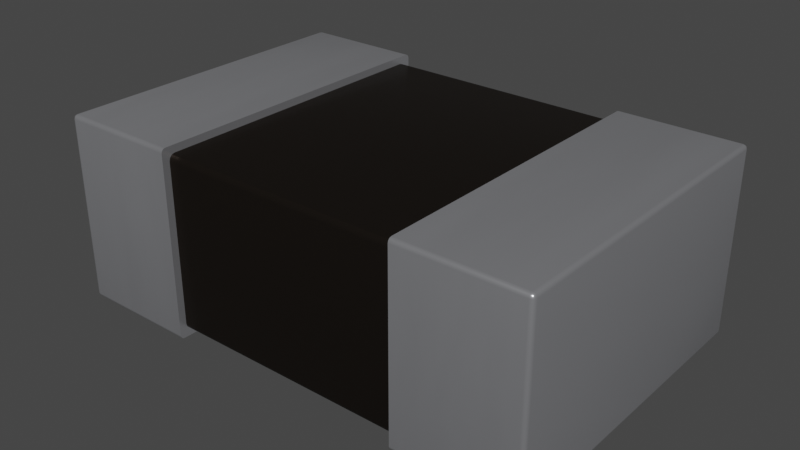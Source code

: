 # Source: L_0806_2016Metric.blend  (saved by Blender 3.2.14; exported with 4.5.12 LTS)
import bpy
from mathutils import Matrix  # noqa: F401  (used for matrix-valued properties, if any)

bpy.ops.wm.read_factory_settings(use_empty=True)
scene = bpy.context.scene
scene.name = 'Scene'

# ---- collections
col_collection = bpy.data.collections.new('Collection'); scene.collection.children.link(col_collection)

# ---- materials (node trees are filled in below, after node groups)
mat_res_ceramic = bpy.data.materials.new('res_ceramic')
mat_res_ceramic.use_transparent_shadow = False
mat_res_ceramic.preview_render_type = 'CUBE'
mat_metal_pins = bpy.data.materials.new('metal_pins')
mat_metal_pins.use_transparent_shadow = False
mat_metal_pins.preview_render_type = 'CUBE'
mat_metal_pins.use_preview_world = True

# ---- node groups
ng_auto_smooth = bpy.data.node_groups.new('Auto Smooth', 'GeometryNodeTree')
_s = ng_auto_smooth.interface.new_socket(name='Geometry', in_out='OUTPUT', socket_type='NodeSocketGeometry')
_s = ng_auto_smooth.interface.new_socket(name='Geometry', in_out='INPUT', socket_type='NodeSocketGeometry')
_s = ng_auto_smooth.interface.new_socket(name='Angle', in_out='INPUT', socket_type='NodeSocketFloat')
_s.subtype = 'ANGLE'
_s.min_value = 0.0
_s.max_value = 3.142
ng_auto_smooth.is_modifier = True
_N = ng_auto_smooth.nodes; _L = ng_auto_smooth.links
n0 = _N.new('NodeGroupOutput'); n0.name = 'Group Output'; n0.location = (480, -100)
n1 = _N.new('NodeGroupInput'); n1.name = 'Group Input'; n1.location = (-420, -300)
n2 = _N.new('NodeGroupInput'); n2.name = 'Group Input.001'; n2.location = (-60, -100)
n3 = _N.new('GeometryNodeSetShadeSmooth'); n3.name = 'Set Shade Smooth'; n3.location = (120, -100)
n3.domain = 'EDGE'
n4 = _N.new('GeometryNodeSetShadeSmooth'); n4.name = 'Set Shade Smooth.001'; n4.location = (300, -100)
n5 = _N.new('GeometryNodeInputMeshEdgeAngle'); n5.name = 'Edge Angle'; n5.location = (-420, -220)
n6 = _N.new('GeometryNodeInputEdgeSmooth'); n6.name = 'Is Edge Smooth'; n6.location = (-60, -160)
n7 = _N.new('GeometryNodeInputShadeSmooth'); n7.name = 'Is Face Smooth'; n7.location = (-240, -340)
n8 = _N.new('FunctionNodeBooleanMath'); n8.name = 'Boolean Math'; n8.location = (-60, -220)
n9 = _N.new('FunctionNodeCompare'); n9.name = 'Compare'; n9.location = (-240, -180)
n9.operation = 'LESS_EQUAL'
_L.new(n5.outputs[0], n9.inputs[0])
_L.new(n4.outputs[0], n0.inputs[0])
_L.new(n1.outputs[1], n9.inputs[1])
_L.new(n9.outputs[0], n8.inputs[0])
_L.new(n7.outputs[0], n8.inputs[1])
_L.new(n2.outputs[0], n3.inputs[0])
_L.new(n6.outputs[0], n3.inputs[1])
_L.new(n3.outputs[0], n4.inputs[0])
_L.new(n8.outputs[0], n3.inputs[2])
n0.is_active_output = True

# ---- material node trees
mat_res_ceramic.use_nodes = True; mat_res_ceramic.node_tree.nodes.clear()
_N = mat_res_ceramic.node_tree.nodes; _L = mat_res_ceramic.node_tree.links
n0 = _N.new('ShaderNodeBsdfPrincipled'); n0.name = 'Principled BSDF'; n0.location = (10, 300)
n0.distribution = 'GGX'
n0.subsurface_method = 'BURLEY'
n0.inputs[0].default_value = (0.01731, 0.01365, 0.01099, 1.0)
n0.inputs[1].default_value = 0.5
n0.inputs[2].default_value = 0.2705
n0.inputs[3].default_value = 1.0
n0.inputs[14].default_value = (0.9777, 0.9776, 0.9775, 1.0)
n0.inputs[20].default_value = 0.06636
n0.inputs[27].default_value = (0.0, 0.0, 0.0, 1.0)
n0.inputs[28].default_value = 1.0
n1 = _N.new('ShaderNodeOutputMaterial'); n1.name = 'Material Output'; n1.location = (300, 300)
_L.new(n0.outputs[0], n1.inputs[0])
n1.is_active_output = True
mat_metal_pins.use_nodes = True; mat_metal_pins.node_tree.nodes.clear()
_N = mat_metal_pins.node_tree.nodes; _L = mat_metal_pins.node_tree.links
n0 = _N.new('ShaderNodeMapping'); n0.name = 'Mapping'; n0.location = (-1447, -91)
n0.inputs[3].default_value = (4.8, 1.2, 1.1)
n1 = _N.new('ShaderNodeBsdfPrincipled'); n1.name = 'Principled BSDF'; n1.location = (-560, 254)
n1.distribution = 'GGX'
n1.subsurface_method = 'BURLEY'
n1.inputs[1].default_value = 0.7818
n1.inputs[2].default_value = 0.2886
n1.inputs[3].default_value = 1.45
n1.inputs[13].default_value = 0.0
n1.inputs[27].default_value = (0.0, 0.0, 0.0, 1.0)
n1.inputs[28].default_value = 1.0
n2 = _N.new('ShaderNodeOutputMaterial'); n2.name = 'Material Output.002'; n2.location = (-205, 253)
n2.width = 213
n3 = _N.new('ShaderNodeTexNoise'); n3.name = 'Noise Texture.002'; n3.location = (-1228, -73)
n3.inputs[2].default_value = 0.1
n3.inputs[3].default_value = 7.0
n3.inputs[4].default_value = 0.6
n3.inputs[8].default_value = 0.4
n4 = _N.new('ShaderNodeTexCoord'); n4.name = 'Texture Coordinate'; n4.location = (-1636, -116)
n5 = _N.new('ShaderNodeMix'); n5.name = 'Mix.001'; n5.location = (-921, 45)
n5.data_type = 'RGBA'
n5.inputs[6].default_value = (0.9398, 0.9547, 1.0, 1.0)
n5.inputs[7].default_value = (0.13, 0.1259, 0.1359, 1.0)
n6 = _N.new('ShaderNodeBump'); n6.name = 'Bump.001'; n6.location = (-1001, -227)
n6.inputs[0].default_value = 0.05
n6.inputs[1].default_value = 0.01
n6.inputs[2].default_value = 1.0
_L.new(n1.outputs[0], n2.inputs[0])
_L.new(n3.outputs[0], n6.inputs[3])
_L.new(n0.outputs[0], n3.inputs[0])
_L.new(n3.outputs[0], n5.inputs[0])
_L.new(n4.outputs[3], n0.inputs[0])
_L.new(n5.outputs[2], n1.inputs[0])
_L.new(n6.outputs[0], n1.inputs[5])
n2.is_active_output = True

# ---- world
world_world = bpy.data.worlds.new('World'); scene.world = world_world
world_world.use_nodes = True; world_world.node_tree.nodes.clear()
_N = world_world.node_tree.nodes; _L = world_world.node_tree.links
n0 = _N.new('ShaderNodeOutputWorld'); n0.name = 'World Output'; n0.location = (300, 300)
n1 = _N.new('ShaderNodeBackground'); n1.name = 'Background'; n1.location = (10, 300)
n1.inputs[0].default_value = (0.05088, 0.05088, 0.05088, 1.0)
_L.new(n1.outputs[0], n0.inputs[0])
n0.is_active_output = True
world_world.color = (0.05088, 0.05088, 0.05088)
world_world.use_sun_shadow = False
world_world.sun_shadow_jitter_overblur = 0.0

# ---- meshes
me_shape_7_indexedfaceset = bpy.data.meshes.new('SHAPE_7_IndexedFaceSet')
me_shape_7_indexedfaceset.from_pydata([(0.1969, 0.2579, 0.2808), (0.1969, 0.2513, 0.2874), (0.1969, 0.257, 0.2841), (0.1969, 0.2546, 0.2865), (0.1969, 0.2513, -0.01181), (0.1969, 0.2579, -0.005226), (0.1969, 0.2532, -0.007155), (0.1969, 0.2546, -0.01093), (0.1969, 0.257, -0.008519), (0.3937, -0.2513, -0.005226), (0.3871, -0.2513, -0.01181), (0.3871, -0.2579, -0.005226), (0.3928, -0.2513, -0.008514), (0.3928, -0.2546, -0.005226), (0.392, -0.2544, -0.008375), (0.3871, -0.2546, -0.01093), (0.3904, -0.2513, -0.01093), (0.3903, -0.2544, -0.01008), (0.3904, -0.257, -0.005226), (0.3871, -0.257, -0.008514), (0.3903, -0.2561, -0.008375), (0.3937, 0.2513, 0.2808), (0.3871, 0.2513, 0.2874), (0.3871, 0.2579, 0.2808), (0.3928, 0.2513, 0.2841), (0.3928, 0.2546, 0.2808), (0.392, 0.2544, 0.284), (0.3871, 0.2546, 0.2865), (0.3904, 0.2513, 0.2865), (0.3903, 0.2544, 0.2857), (0.3904, 0.257, 0.2808), (0.3871, 0.257, 0.2841), (0.3903, 0.2561, 0.284), (0.1969, -0.2513, 0.2874), (0.1969, -0.2579, 0.2808), (0.1969, -0.2532, 0.2827), (0.1969, -0.2546, 0.2865), (0.1969, -0.257, 0.2841), (0.1969, -0.2579, -0.005226), (0.1969, -0.2513, -0.01181), (0.1969, -0.257, -0.008519), (0.1969, -0.2546, -0.01093), (0.3871, -0.2579, 0.2808), (0.3871, -0.2513, 0.2874), (0.3937, -0.2513, 0.2808), (0.3871, -0.257, 0.2841), (0.3904, -0.257, 0.2808), (0.3903, -0.2561, 0.284), (0.3904, -0.2513, 0.2865), (0.3871, -0.2546, 0.2865), (0.3903, -0.2544, 0.2857), (0.3928, -0.2546, 0.2808), (0.3928, -0.2513, 0.2841), (0.392, -0.2544, 0.284), (0.3871, 0.2579, -0.005226), (0.3871, 0.2513, -0.01181), (0.3937, 0.2513, -0.005226), (0.3871, 0.257, -0.008514), (0.3904, 0.257, -0.005226), (0.3903, 0.2561, -0.008375), (0.3904, 0.2513, -0.01093), (0.3871, 0.2546, -0.01093), (0.3903, 0.2544, -0.01008), (0.3928, 0.2546, -0.005226), (0.3928, 0.2513, -0.008514), (0.392, 0.2544, -0.008375), (-0.3937, 0.2513, -0.005226), (-0.3871, 0.2513, -0.01181), (-0.3871, 0.2579, -0.005226), (-0.3928, 0.2513, -0.008514), (-0.3928, 0.2546, -0.005226), (-0.392, 0.2544, -0.008375), (-0.3871, 0.2546, -0.01093), (-0.3904, 0.2513, -0.01093), (-0.3903, 0.2544, -0.01008), (-0.3904, 0.257, -0.005226), (-0.3871, 0.257, -0.008514), (-0.3903, 0.2561, -0.008375), (-0.3937, -0.2513, -0.005226), (-0.3871, -0.2579, -0.005226), (-0.3871, -0.2513, -0.01181), (-0.3928, -0.2546, -0.005226), (-0.3928, -0.2513, -0.008514), (-0.392, -0.2544, -0.008375), (-0.3871, -0.257, -0.008514), (-0.3904, -0.257, -0.005226), (-0.3903, -0.2561, -0.008375), (-0.3904, -0.2513, -0.01093), (-0.3871, -0.2546, -0.01093), (-0.3903, -0.2544, -0.01008), (-0.1969, -0.2513, -0.01181), (-0.1969, -0.2579, -0.005226), (-0.1969, -0.2546, -0.01093), (-0.1969, -0.257, -0.008519), (-0.1969, 0.2579, -0.005226), (-0.1969, 0.2513, -0.01181), (-0.1969, 0.2532, -0.007155), (-0.1969, 0.257, -0.008519), (-0.1969, 0.2546, -0.01093), (-0.3871, 0.2579, 0.2808), (-0.3871, 0.2513, 0.2874), (-0.3937, 0.2513, 0.2808), (-0.3871, 0.257, 0.2841), (-0.3904, 0.257, 0.2808), (-0.3903, 0.2561, 0.284), (-0.3904, 0.2513, 0.2865), (-0.3871, 0.2546, 0.2865), (-0.3903, 0.2544, 0.2857), (-0.3928, 0.2546, 0.2808), (-0.3928, 0.2513, 0.2841), (-0.392, 0.2544, 0.284), (-0.1969, 0.2513, 0.2874), (-0.1969, 0.2579, 0.2808), (-0.1969, 0.2546, 0.2865), (-0.1969, 0.257, 0.2841), (-0.1969, -0.2579, 0.2808), (-0.1969, -0.2513, 0.2874), (-0.1969, -0.2513, 0.2872), (-0.1969, -0.257, 0.2841), (-0.1969, -0.2546, 0.2865), (-0.3871, -0.2579, 0.2808), (-0.3937, -0.2513, 0.2808), (-0.3871, -0.2513, 0.2874), (-0.3904, -0.257, 0.2808), (-0.3871, -0.257, 0.2841), (-0.3903, -0.2561, 0.284), (-0.3928, -0.2513, 0.2841), (-0.3928, -0.2546, 0.2808), (-0.392, -0.2544, 0.284), (-0.3871, -0.2546, 0.2865), (-0.3904, -0.2513, 0.2865), (-0.3903, -0.2544, 0.2857), (0.1969, -0.2361, 1.032e-08), (0.1969, -0.2461, 0.00993), (0.1969, -0.2411, 0.00133), (0.1969, -0.2447, 0.004965), (0.1969, 0.2461, 0.00993), (0.1969, 0.2361, -1.032e-08), (0.1969, 0.2531, -0.007022), (0.1969, 0.2447, 0.004965), (0.1969, 0.2411, 0.00133), (-0.1969, 0.2361, -1.032e-08), (-0.1969, 0.2461, 0.00993), (-0.1969, 0.2531, -0.007022), (-0.1969, 0.2411, 0.00133), (-0.1969, 0.2447, 0.004965), (0.1969, 0.2361, 0.2756), (0.1969, 0.2461, 0.2657), (0.1969, 0.2411, 0.2743), (0.1969, 0.2447, 0.2706), (-0.1969, -0.2361, 0.2756), (-0.1969, -0.2461, 0.2657), (-0.1969, -0.2411, 0.2743), (-0.1969, -0.2447, 0.2706), (0.1969, -0.2461, 0.2657), (0.1969, -0.2361, 0.2756), (0.1969, -0.2531, 0.2826), (0.1969, -0.2447, 0.2706), (0.1969, -0.2411, 0.2743), (-0.1969, -0.2461, 0.00993), (-0.1969, -0.2361, 1.032e-08), (-0.1969, -0.2447, 0.004965), (-0.1969, -0.2411, 0.00133), (-0.1969, 0.2461, 0.2657), (-0.1969, 0.2361, 0.2756), (-0.1969, 0.2361, 0.2758), (-0.1969, 0.2447, 0.2706), (-0.1969, 0.2411, 0.2743)], [], [(43, 33, 1, 22), (151, 154, 133, 159), (90, 92, 93, 91, 115, 117, 165, 164, 150, 152, 153, 151, 159, 161, 162, 160, 141, 143, 96, 95), (44, 21, 56, 9), (122, 100, 111, 116), (111, 113, 114, 112, 94, 96, 143, 142, 163, 165, 117, 116), (23, 0, 5, 54), (39, 10, 55, 4), (35, 34, 38, 40, 41, 39, 4, 6, 138, 137, 132, 134, 135, 133, 154, 156), (156, 155, 146, 148, 149, 147, 136, 138, 6, 5, 0, 2, 3, 1, 33, 35), (34, 42, 11, 38), (112, 99, 68, 94), (101, 121, 78, 66), (120, 115, 91, 79), (164, 146, 155, 150), (80, 90, 95, 67), (4, 7, 6), (7, 8, 6), (8, 5, 6), (9, 12, 14, 13), (12, 16, 17, 14), (10, 15, 17, 16), (15, 19, 20, 17), (11, 18, 20, 19), (18, 13, 14, 20), (14, 17, 20), (21, 24, 26, 25), (24, 28, 29, 26), (22, 27, 29, 28), (27, 31, 32, 29), (23, 30, 32, 31), (30, 25, 26, 32), (26, 29, 32), (33, 36, 35), (36, 37, 35), (37, 34, 35), (42, 45, 47, 46), (45, 49, 50, 47), (43, 48, 50, 49), (48, 52, 53, 50), (44, 51, 53, 52), (51, 46, 47, 53), (47, 50, 53), (54, 57, 59, 58), (57, 61, 62, 59), (55, 60, 62, 61), (60, 64, 65, 62), (56, 63, 65, 64), (63, 58, 59, 65), (59, 62, 65), (66, 69, 71, 70), (69, 73, 74, 71), (67, 72, 74, 73), (72, 76, 77, 74), (68, 75, 77, 76), (75, 70, 71, 77), (71, 74, 77), (78, 81, 83, 82), (81, 85, 86, 83), (79, 84, 86, 85), (84, 88, 89, 86), (80, 87, 89, 88), (87, 82, 83, 89), (83, 86, 89), (94, 97, 96), (97, 98, 96), (98, 95, 96), (99, 102, 104, 103), (102, 106, 107, 104), (100, 105, 107, 106), (105, 109, 110, 107), (101, 108, 110, 109), (108, 103, 104, 110), (104, 107, 110), (115, 118, 117), (118, 119, 117), (119, 116, 117), (120, 123, 125, 124), (123, 127, 128, 125), (121, 126, 128, 127), (126, 130, 131, 128), (122, 129, 131, 130), (129, 124, 125, 131), (125, 128, 131), (33, 43, 49, 36), (36, 49, 45, 37), (37, 45, 42, 34), (66, 78, 82, 69), (69, 82, 87, 73), (73, 87, 80, 67), (79, 91, 93, 84), (84, 93, 92, 88), (88, 92, 90, 80), (115, 120, 124, 118), (118, 124, 129, 119), (119, 129, 122, 116), (4, 55, 61, 7), (7, 61, 57, 8), (8, 57, 54, 5), (55, 10, 16, 60), (60, 16, 12, 64), (64, 12, 9, 56), (38, 11, 19, 40), (40, 19, 15, 41), (41, 15, 10, 39), (21, 44, 52, 24), (24, 52, 48, 28), (28, 48, 43, 22), (22, 1, 3, 27), (27, 3, 2, 31), (31, 2, 0, 23), (23, 54, 58, 30), (30, 58, 63, 25), (25, 63, 56, 21), (11, 42, 46, 18), (18, 46, 51, 13), (13, 51, 44, 9), (67, 95, 98, 72), (72, 98, 97, 76), (76, 97, 94, 68), (111, 100, 106, 113), (113, 106, 102, 114), (114, 102, 99, 112), (100, 122, 130, 105), (105, 130, 126, 109), (109, 126, 121, 101), (68, 99, 103, 75), (75, 103, 108, 70), (70, 108, 101, 66), (120, 79, 85, 123), (123, 85, 81, 127), (127, 81, 78, 121), (142, 136, 147, 163), (136, 139, 138), (139, 140, 138), (140, 137, 138), (141, 144, 143), (144, 145, 143), (145, 142, 143), (154, 157, 156), (157, 158, 156), (158, 155, 156), (163, 166, 165), (166, 167, 165), (167, 164, 165), (150, 155, 158, 152), (152, 158, 157, 153), (153, 157, 154, 151), (163, 147, 149, 166), (166, 149, 148, 167), (167, 148, 146, 164), (141, 137, 140, 144), (144, 140, 139, 145), (145, 139, 136, 142), (159, 133, 135, 161), (161, 135, 134, 162), (162, 134, 132, 160), (141, 160, 132, 137)])
me_shape_7_indexedfaceset.polygons.foreach_set('use_smooth', [True] * 158)
me_shape_7_indexedfaceset.polygons.foreach_set('material_index', [1, 0, 1, 1, 1, 1, 1, 1, 1, 1, 1, 1, 1, 1, 0, 1, 1, 1, 1, 1, 1, 1, 1, 1, 1, 1, 1, 1, 1, 1, 1, 1, 1, 1, 1, 1, 1, 1, 1, 1, 1, 1, 1, 1, 1, 1, 1, 1, 1, 1, 1, 1, 1, 1, 1, 1, 1, 1, 1, 1, 1, 1, 1, 1, 1, 1, 1, 1, 1, 1, 1, 1, 1, 1, 1, 1, 1, 1, 1, 1, 1, 1, 1, 1, 1, 1, 1, 1, 1, 1, 1, 1, 1, 1, 1, 1, 1, 1, 1, 1, 1, 1, 1, 1, 1, 1, 1, 1, 1, 1, 1, 1, 1, 1, 1, 1, 1, 1, 1, 1, 1, 1, 1, 1, 1, 1, 1, 1, 1, 1, 1, 1, 0, 1, 1, 1, 1, 1, 1, 1, 1, 1, 1, 1, 1, 0, 0, 0, 0, 0, 0, 0, 0, 0, 0, 0, 0, 0])
_uv = me_shape_7_indexedfaceset.uv_layers.new(name='UVMap')
_uv.uv.foreach_set('vector', [0.01277, 0.03345, 0.01277, 1.0, 0.9872, 1.0, 0.9872, 0.03345, 1.0, 0.964, 0.0, 0.964, 0.0, 0.03603, 1.0, 0.03603, 0.01277, 0.0, 0.006384, 0.0009828, 0.007906, 0.003668, 0.0, 0.02201, 0.0, 0.978, 0.01276, 0.9995, 0.9579, 0.9613, 0.9578, 0.9605, 0.04215, 0.9605, 0.03253, 0.9561, 0.02548, 0.9439, 0.0229, 0.9273, 0.0229, 0.07266, 0.02544, 0.05613, 0.03249, 0.04398, 0.04215, 0.03947, 0.9578, 0.03947, 0.9907, 0.01601, 0.991, 0.01556, 0.9872, 0.0, 0.01277, 0.978, 0.9872, 0.978, 0.9872, 0.02201, 0.01277, 0.02201, 0.01277, 0.9665, 0.9872, 0.9665, 0.9872, 0.0, 0.01277, 0.0, 0.9872, 1.0, 0.9936, 0.3324, 0.9921, 0.3297, 1.0, 0.978, 1.0, 0.02201, 0.991, 0.01556, 0.9907, 0.01601, 0.9771, 0.07266, 0.9771, 0.9273, 0.9579, 0.9613, 0.01276, 0.9995, 0.01277, 1.0, 0.978, 0.03345, 0.978, 1.0, 0.02201, 1.0, 0.02201, 0.03345, 0.01277, 1.0, 0.01277, 0.03345, 0.9872, 0.03345, 0.9872, 1.0, 0.009028, 0.9844, 0.0, 0.978, 0.0, 0.02201, 0.007906, 0.6703, 0.006384, 0.6676, 0.01277, 0.0, 0.9872, 0.0, 0.991, 0.01556, 0.9907, 0.01601, 0.9578, 0.03947, 0.04215, 0.03947, 0.03249, 0.03525, 0.02544, 0.0474, 0.0229, 0.07266, 0.0229, 0.9273, 0.009286, 0.984, 0.009286, 0.984, 0.04215, 0.9605, 0.9578, 0.9605, 0.9675, 0.956, 0.9746, 0.9439, 0.9771, 0.9273, 0.9771, 0.07266, 0.9907, 0.01601, 0.991, 0.01556, 1.0, 0.02201, 1.0, 0.978, 0.9921, 0.9963, 0.9936, 0.999, 0.9872, 1.0, 0.01277, 1.0, 0.009028, 0.9844, 0.978, 1.0, 0.978, 0.03345, 0.02201, 0.03345, 0.02201, 1.0, 0.978, 0.0, 0.978, 0.9665, 0.02201, 0.9665, 0.02201, 0.0, 0.9872, 0.978, 0.01277, 0.978, 0.01277, 0.02201, 0.9872, 0.02201, 0.978, 0.9665, 0.978, 0.0, 0.02201, 0.0, 0.02201, 0.9665, 0.9798, 1.0, 0.9798, 0.0, 0.02018, 0.0, 0.02018, 1.0, 0.01277, 0.9665, 0.01277, 0.0, 0.9872, 0.0, 0.9872, 0.9665, 0.0, 1.0, 0.002948, 1.0, 0.01556, 1.0, 0.002948, 1.0, 0.011, 1.0, 0.01556, 1.0, 0.011, 1.0, 0.02201, 1.0, 0.01556, 1.0, 0.01277, 0.02201, 0.01277, 0.01102, 0.006662, 0.01148, 0.006392, 0.02201, 0.01277, 0.01102, 0.01277, 0.0, 0.006662, 0.0, 0.006662, 0.01148, 0.01277, 0.03345, 0.006392, 0.03345, 0.006662, 0.01745, 0.01277, 0.01675, 0.006392, 0.03345, 0.0, 0.03345, 0.0, 0.01745, 0.006662, 0.01745, 0.02201, 0.03345, 0.02201, 0.01675, 0.01148, 0.01745, 0.01102, 0.03345, 0.001706, 0.02201, 0.0, 0.02201, 0.0, 0.01148, 0.003363, 0.01148, 0.006662, 0.01148, 0.006662, 0.0, 0.0, 0.01148, 0.9872, 0.978, 0.9872, 0.989, 0.9933, 0.9885, 0.9936, 0.978, 0.9872, 0.004469, 0.9872, 0.0, 0.9933, 0.0, 0.9933, 0.00881, 0.9872, 0.03345, 0.9936, 0.03345, 0.9933, 0.01745, 0.9872, 0.01675, 0.9936, 0.03345, 1.0, 0.03345, 1.0, 0.01745, 0.9933, 0.01745, 0.978, 0.03345, 0.978, 0.01675, 0.9885, 0.01745, 0.989, 0.03345, 0.978, 0.01675, 0.978, 0.0, 0.9885, 0.0, 0.9885, 0.01745, 0.9933, 0.00881, 0.9933, 0.0, 1.0, 0.01745, 0.01277, 1.0, 0.006384, 1.0, 0.009028, 1.0, 0.006384, 1.0, 0.001711, 1.0, 0.009028, 1.0, 0.001711, 1.0, 0.0, 1.0, 0.009028, 1.0, 0.978, 0.03345, 0.989, 0.03345, 0.9885, 0.01745, 0.978, 0.01675, 0.001706, 0.03345, 0.0, 0.03345, 0.0, 0.01745, 0.003363, 0.01745, 0.01277, 0.03345, 0.01277, 0.01675, 0.006662, 0.01745, 0.006392, 0.03345, 0.01277, 0.01675, 0.01277, 0.0, 0.006662, 0.0, 0.006662, 0.01745, 0.01277, 0.978, 0.006392, 0.978, 0.006662, 0.9885, 0.01277, 0.989, 0.006392, 0.978, 0.0, 0.978, 0.0, 0.9885, 0.006662, 0.9885, 0.003363, 0.01745, 0.006662, 0.0, 0.006662, 0.0, 0.02201, 0.03345, 0.01102, 0.03345, 0.01148, 0.01745, 0.02201, 0.01675, 0.01102, 0.03345, 0.0, 0.03345, 0.0, 0.01745, 0.01148, 0.01745, 0.9872, 0.03345, 0.9872, 0.01675, 0.9933, 0.01745, 0.9936, 0.03345, 0.9872, 0.01675, 0.9872, 0.0, 0.9933, 0.0, 0.9933, 0.01745, 0.9872, 0.02201, 0.9936, 0.02201, 0.9933, 0.01148, 0.9872, 0.01102, 0.02201, 0.004469, 0.02201, 0.0, 0.01148, 0.0, 0.01148, 0.00881, 0.01148, 0.01745, 0.0, 0.01745, 0.01148, 0.0, 0.9872, 0.02201, 0.9872, 0.01102, 0.9933, 0.01148, 0.9936, 0.02201, 0.9872, 0.9955, 0.9872, 1.0, 0.9933, 1.0, 0.9933, 0.9912, 0.9872, 0.9665, 0.9936, 0.9665, 0.9933, 0.9825, 0.9872, 0.9833, 0.9936, 0.9665, 1.0, 0.9665, 1.0, 0.9825, 0.9933, 0.9825, 0.02201, 0.9665, 0.02201, 0.9833, 0.01148, 0.9825, 0.01102, 0.9665, 0.9983, 0.02201, 1.0, 0.02201, 1.0, 0.01148, 0.9966, 0.01148, 0.9933, 0.9912, 1.0, 0.9825, 1.0, 0.9825, 0.01277, 0.02201, 0.006392, 0.02201, 0.006662, 0.01148, 0.01277, 0.01102, 0.02201, 0.9955, 0.02201, 1.0, 0.01148, 1.0, 0.01148, 0.9912, 0.02201, 0.9665, 0.01102, 0.9665, 0.01148, 0.9825, 0.02201, 0.9833, 0.01102, 0.9665, 0.0, 0.9665, 0.0, 0.9825, 0.01148, 0.9825, 0.01277, 0.9665, 0.01277, 0.9833, 0.006662, 0.9825, 0.006392, 0.9665, 0.01277, 0.9833, 0.01277, 1.0, 0.006662, 1.0, 0.006662, 0.9825, 0.01148, 0.9912, 0.0, 0.9825, 0.0, 0.9825, 1.0, 0.0, 0.9983, 0.0, 0.991, 0.0, 0.9983, 0.0, 0.9936, 0.0, 0.991, 0.0, 0.9936, 0.0, 0.9872, 0.0, 0.991, 0.0, 0.978, 0.9665, 0.989, 0.9665, 0.9885, 0.9825, 0.978, 0.9833, 0.989, 0.9665, 1.0, 0.9665, 1.0, 0.9825, 0.9885, 0.9825, 0.9872, 0.9665, 0.9872, 0.9833, 0.9933, 0.9825, 0.9936, 0.9665, 0.9872, 0.9833, 0.9872, 1.0, 0.9933, 1.0, 0.9933, 0.9825, 0.9872, 0.978, 0.9936, 0.978, 0.9933, 0.9885, 0.9872, 0.989, 0.9936, 0.978, 1.0, 0.978, 1.0, 0.9885, 0.9933, 0.9885, 0.9885, 0.9825, 1.0, 0.9825, 0.9885, 1.0, 0.0, 0.978, 0.001859, 0.9999, 0.01276, 0.9995, 0.001859, 0.9999, 0.00642, 0.9997, 0.01276, 0.9995, 0.00642, 0.9997, 0.01277, 1.0, 0.01276, 0.9995, 0.978, 0.9665, 0.978, 0.9833, 0.9885, 0.9825, 0.989, 0.9665, 0.978, 0.9833, 0.978, 1.0, 0.9885, 1.0, 0.9885, 0.9825, 0.01277, 0.978, 0.01277, 0.989, 0.006662, 0.9885, 0.006392, 0.978, 0.01277, 0.989, 0.01277, 1.0, 0.006662, 1.0, 0.006662, 0.9885, 0.01277, 0.9665, 0.006392, 0.9665, 0.006662, 0.9825, 0.01277, 0.9833, 0.9971, 0.9665, 1.0, 0.9665, 1.0, 0.9825, 0.9942, 0.9825, 0.9885, 0.9825, 0.9885, 1.0, 1.0, 0.9825, 0.01277, 1.0, 0.01277, 0.03345, 0.006392, 0.03345, 0.006384, 1.0, 0.006384, 1.0, 0.006392, 0.03345, 0.0, 0.03345, 0.0, 1.0, 0.989, 1.0, 0.989, 0.03345, 0.978, 0.03345, 0.978, 1.0, 0.9872, 0.02201, 0.01277, 0.02201, 0.01277, 0.01102, 0.9872, 0.01102, 0.9872, 1.0, 0.01277, 1.0, 0.01277, 0.9833, 0.9872, 0.9833, 0.9872, 0.9833, 0.01277, 0.9833, 0.01277, 0.9665, 0.9872, 0.9665, 0.02201, 0.9665, 0.02201, 0.0, 0.007906, 0.003668, 0.01102, 0.9665, 0.01102, 0.9665, 0.007906, 0.003668, 0.006384, 0.0009828, 0.006392, 0.9665, 0.006392, 0.9665, 0.006384, 0.0009828, 0.01277, 0.0, 0.01277, 0.9665, 0.978, 0.0, 0.978, 0.9665, 0.989, 0.9665, 0.989, 0.0, 0.989, 0.0, 0.989, 0.9665, 1.0, 0.9665, 1.0, 0.0, 0.006384, 0.0, 0.006392, 0.9665, 0.01277, 0.9665, 0.01277, 0.0, 0.9872, 1.0, 0.9872, 0.03345, 0.9936, 0.03345, 0.9936, 1.0, 0.0, 1.0, 0.0, 0.03345, 0.01102, 0.03345, 0.011, 1.0, 0.011, 1.0, 0.01102, 0.03345, 0.02201, 0.03345, 0.02201, 1.0, 0.9872, 0.03345, 0.01277, 0.03345, 0.01277, 0.01675, 0.9872, 0.01675, 0.9872, 0.01675, 0.01277, 0.01675, 0.01277, 0.01102, 0.9872, 0.01102, 0.9872, 0.01102, 0.01277, 0.01102, 0.01277, 0.02201, 0.9872, 0.02201, 0.02201, 1.0, 0.02201, 0.03345, 0.01102, 0.03345, 0.007906, 0.6703, 0.007906, 0.6703, 0.01102, 0.03345, 0.006392, 0.03345, 0.006384, 0.6676, 0.006384, 0.6676, 0.006392, 0.03345, 0.01277, 0.03345, 0.01277, 1.0, 0.9872, 0.978, 0.01277, 0.978, 0.01277, 0.989, 0.9872, 0.989, 0.9872, 0.0, 0.01277, 0.0, 0.01277, 0.01675, 0.9872, 0.01675, 0.9872, 0.01675, 0.01277, 0.01675, 0.01277, 0.03345, 0.9872, 0.03345, 0.9872, 0.03345, 0.9872, 1.0, 0.9936, 0.999, 0.9936, 0.03345, 0.9936, 0.03345, 0.9936, 0.999, 0.9921, 0.9963, 0.989, 0.03345, 0.989, 0.03345, 0.9921, 0.9963, 0.978, 1.0, 0.978, 0.03345, 0.978, 0.03345, 0.02201, 0.03345, 0.02201, 0.01675, 0.978, 0.01675, 0.978, 0.01675, 0.02201, 0.01675, 0.02201, 0.0, 0.978, 0.0, 0.9936, 0.978, 0.9936, 0.02201, 0.9872, 0.02201, 0.9872, 0.978, 0.02201, 0.03345, 0.978, 0.03345, 0.978, 0.01675, 0.02201, 0.01675, 0.0, 0.02201, 0.0, 0.978, 0.006392, 0.978, 0.006392, 0.02201, 0.006392, 0.02201, 0.006392, 0.978, 0.01277, 0.978, 0.01277, 0.02201, 0.9872, 0.9665, 0.9872, 0.0, 0.9936, 0.0, 0.9936, 0.9665, 0.9936, 0.9665, 0.9936, 0.0, 1.0, 0.0, 1.0, 0.9665, 0.01102, 0.9665, 0.011, 0.0, 0.02201, 0.0, 0.02201, 0.9665, 0.9872, 0.0, 0.9872, 0.9665, 0.9936, 0.9665, 0.9936, 0.3324, 0.9936, 0.3324, 0.9936, 0.9665, 0.989, 0.9665, 0.9921, 0.3297, 0.9921, 0.3297, 0.989, 0.9665, 0.978, 0.9665, 0.978, 0.0, 0.9872, 0.9665, 0.01277, 0.9665, 0.01277, 0.9833, 0.9872, 0.9833, 0.9872, 0.9833, 0.01277, 0.9833, 0.01277, 0.989, 0.9872, 0.989, 0.9872, 0.989, 0.01277, 0.989, 0.01277, 0.978, 0.9872, 0.978, 0.02201, 0.9665, 0.978, 0.9665, 0.978, 0.9833, 0.02201, 0.9833, 1.0, 0.02201, 1.0, 0.978, 0.9936, 0.978, 0.9936, 0.02201, 0.9936, 0.02201, 0.9936, 0.978, 0.9872, 0.978, 0.9872, 0.02201, 0.978, 0.9665, 0.02201, 0.9665, 0.02201, 0.9833, 0.978, 0.9833, 0.978, 0.9833, 0.02201, 0.9833, 0.02201, 1.0, 0.978, 1.0, 0.006392, 0.978, 0.006392, 0.02201, 0.01277, 0.02201, 0.01277, 0.978, 1.0, 0.03603, 0.0, 0.03603, 0.0, 0.964, 1.0, 0.964, 0.0, 0.03603, 0.0, 0.01802, 0.0, 0.0, 0.0, 0.01802, 0.0, 0.004828, 0.0, 0.0, 0.0, 0.004828, 0.0, 0.0, 0.0, 0.0, 1.0, 0.0, 1.0, 0.004827, 1.0, 0.0, 1.0, 0.004827, 1.0, 0.01802, 1.0, 0.0, 1.0, 0.01802, 1.0, 0.03603, 1.0, 0.0, 0.0, 0.964, 0.0, 0.982, 0.0, 1.0, 0.0, 0.982, 0.0, 0.9952, 0.0, 1.0, 0.0, 0.9952, 0.0, 1.0, 0.0, 1.0, 0.9771, 0.9274, 0.9745, 0.9605, 0.9579, 0.9613, 0.9745, 0.9605, 0.9675, 0.9605, 0.9579, 0.9613, 0.9675, 0.9605, 0.9578, 0.9605, 0.9579, 0.9613, 0.02018, 1.0, 0.02018, 0.0, 0.01009, 0.0, 0.01009, 1.0, 1.0, 1.0, 0.0, 1.0, 0.0, 0.982, 1.0, 0.982, 1.0, 0.982, 0.0, 0.982, 0.0, 0.964, 1.0, 0.964, 1.0, 0.964, 0.0, 0.964, 0.0, 0.982, 1.0, 0.982, 1.0, 0.982, 0.0, 0.982, 0.0, 1.0, 1.0, 1.0, 0.9899, 1.0, 0.9899, 0.0, 0.9798, 0.0, 0.9798, 1.0, 0.9798, 1.0, 0.9798, 0.0, 0.9899, 0.0, 0.9899, 1.0, 1.0, 0.0, 0.0, 0.0, 0.0, 0.01802, 1.0, 0.01802, 1.0, 0.01802, 0.0, 0.01802, 0.0, 0.03603, 1.0, 0.03603, 1.0, 0.03603, 0.0, 0.03603, 0.0, 0.01802, 1.0, 0.01802, 0.0, 1.0, 0.0, 0.0, 0.01009, 0.0, 0.01009, 1.0, 0.01009, 1.0, 0.01009, 0.0, 0.02018, 0.0, 0.02018, 1.0, 0.9798, 1.0, 0.02018, 1.0, 0.02018, 0.0, 0.9798, 0.0])
me_shape_7_indexedfaceset.materials.append(mat_res_ceramic)
me_shape_7_indexedfaceset.materials.append(mat_metal_pins)
me_shape_7_indexedfaceset.use_remesh_fix_poles = True
me_shape_7_indexedfaceset.use_remesh_preserve_attributes = False
me_shape_7_indexedfaceset.update()
me_material_preview_mesh = bpy.data.meshes.new('Material_Preview_Mesh')
me_material_preview_mesh.from_pydata([], [], [])
me_material_preview_mesh.update()

# ---- objects
ob_0805_res = bpy.data.objects.new('0805_res', me_shape_7_indexedfaceset)
ob_material_preview_dummy = bpy.data.objects.new('Material_Preview_Dummy', me_material_preview_mesh)

# ---- transforms, parenting, visibility, modifiers, constraints
ob_0805_res.location = (0.0, 0.0, 0.0)
ob_0805_res.scale = (2.544, 2.544, 2.544)
ob_0805_res.lineart.crease_threshold = 0.0
_m = ob_0805_res.modifiers.new('Auto Smooth', 'NODES')
_m.node_group = ng_auto_smooth
_gi = [s.identifier for s in ng_auto_smooth.interface.items_tree if s.item_type == 'SOCKET' and s.in_out == 'INPUT']
_m[_gi[1]] = 0.5236  # Angle
ob_material_preview_dummy.location = (0.0, 0.0, 0.0)
ob_material_preview_dummy.hide_select = True
ob_material_preview_dummy.hide_render = True

# ---- collection membership
col_collection.objects.link(ob_0805_res)
col_collection.objects.link(ob_material_preview_dummy)

# ---- scene / render settings (as saved in the file)
scene.frame_start = 1; scene.frame_end = 250; scene.frame_set(1)
scene.render.engine = 'BLENDER_EEVEE_NEXT'
scene.cycles.use_denoising = False
scene.cycles.samples = 128
scene.cycles.sampling_pattern = 'TABULATED_SOBOL'
scene.cycles.use_adaptive_sampling = False
scene.cycles.use_light_tree = False
scene.view_settings.view_transform = 'Filmic'
bpy.context.view_layer.update()

# ---- added for rendering (the .blend has no active camera and no usable light): camera, sun
cam_auto = bpy.data.cameras.new('AutoCamera')
cam_auto.lens = 50.0
cam_auto.sensor_width = 36.0
cam_auto.clip_end = 1000.0
ob_auto_camera = bpy.data.objects.new('AutoCamera', cam_auto)
scene.collection.objects.link(ob_auto_camera)
ob_auto_camera.location = (2.32475, -2.7897, 2.21035)
ob_auto_camera.rotation_euler = (1.09748, -7.21219e-08, 0.694738)
scene.camera = ob_auto_camera
light_auto_sun = bpy.data.lights.new('AutoSun', 'SUN')
light_auto_sun.energy = 3.0
light_auto_sun.angle = 0.0523599
ob_auto_sun = bpy.data.objects.new('AutoSun', light_auto_sun)
scene.collection.objects.link(ob_auto_sun)
ob_auto_sun.rotation_euler = (0.872665, 0.174533, 0.523599)
bpy.context.view_layer.update()
